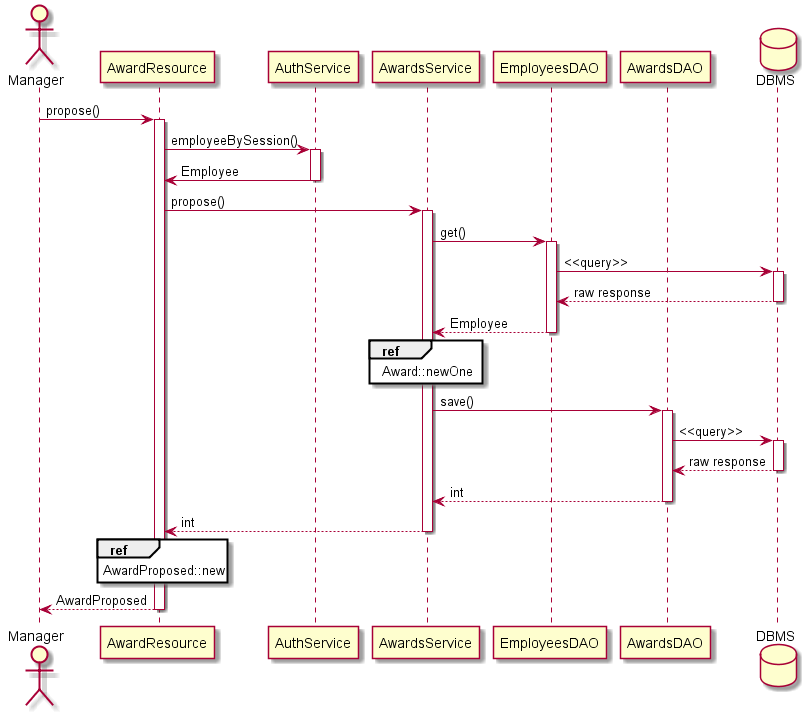

The diagram above was rendered by PlantUML. Its source (embedded in the PNG):
@startuml

actor Manager as manager
participant AwardResource as resource
participant AuthService as auth
participant AwardsService as awards
participant "EmployeesDAO" as employees
participant "AwardsDAO" as payments
database DBMS

manager -> resource : propose()
activate resource

''''' auth 
resource -> auth : employeeBySession()
activate auth
auth -> resource : Employee
deactivate auth

resource -> awards : propose()
activate awards

''''' get awarded employee
awards -> employees : get()
activate employees
employees -> DBMS : <<query>>
activate DBMS
DBMS --> employees : raw response
deactivate DBMS
employees --> awards : Employee
deactivate employees

''''' add new payment
ref over awards : Award::newOne
awards -> payments : save()
activate payments
payments -> DBMS : <<query>>
activate DBMS
DBMS --> payments : raw response
deactivate DBMS
payments --> awards : int
deactivate payments

awards -->  resource : int
deactivate awards

ref over resource : AwardProposed::new
resource --> manager : AwardProposed
deactivate resource

@enduml